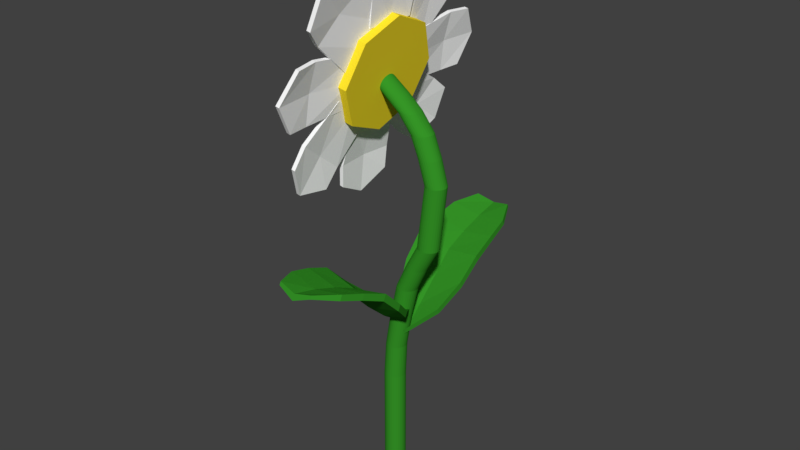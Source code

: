 # Source: Flor_1.blend  (saved by Blender 2.78.0; exported with 4.5.12 LTS)
import bpy
from mathutils import Matrix  # noqa: F401  (used for matrix-valued properties, if any)

bpy.ops.wm.read_factory_settings(use_empty=True)
scene = bpy.context.scene
scene.name = 'Scene'

# ---- collections
col_collection_1 = bpy.data.collections.new('Collection 1'); scene.collection.children.link(col_collection_1)

# ---- materials (node trees are filled in below, after node groups)
mat_material_001 = bpy.data.materials.new('Material.001')
mat_material_001.alpha_threshold = 0.0
mat_material_001.diffuse_color = (0.03953, 0.3343, 0.02255, 1.0)
mat_material_001.roughness = 0.5
mat_material_002 = bpy.data.materials.new('Material.002')
mat_material_002.alpha_threshold = 0.0
mat_material_002.diffuse_color = (0.9404, 0.7271, 0.02415, 1.0)
mat_material_002.roughness = 0.5
mat_material_005 = bpy.data.materials.new('Material.005')
mat_material_005.alpha_threshold = 0.0
mat_material_005.roughness = 0.5

# ---- material node trees
mat_material_001.use_nodes = True; mat_material_001.node_tree.nodes.clear()
_N = mat_material_001.node_tree.nodes; _L = mat_material_001.node_tree.links
n0 = _N.new('ShaderNodeOutputMaterial'); n0.name = 'Material Output'; n0.location = (300, 300)
n1 = _N.new('ShaderNodeBsdfDiffuse'); n1.name = 'Diffuse BSDF'; n1.location = (10, 300)
n1.inputs[0].default_value = (0.03497, 0.2918, 0.01983, 1.0)
_L.new(n1.outputs[0], n0.inputs[0])
n0.is_active_output = True
mat_material_002.use_nodes = True; mat_material_002.node_tree.nodes.clear()
_N = mat_material_002.node_tree.nodes; _L = mat_material_002.node_tree.links
n0 = _N.new('ShaderNodeOutputMaterial'); n0.name = 'Material Output'; n0.location = (300, 300)
n1 = _N.new('ShaderNodeBsdfDiffuse'); n1.name = 'Diffuse BSDF'; n1.location = (10, 300)
n1.inputs[0].default_value = (0.9387, 0.7305, 0.02416, 1.0)
_L.new(n1.outputs[0], n0.inputs[0])
n0.is_active_output = True
mat_material_005.use_nodes = True; mat_material_005.node_tree.nodes.clear()
_N = mat_material_005.node_tree.nodes; _L = mat_material_005.node_tree.links
n0 = _N.new('ShaderNodeOutputMaterial'); n0.name = 'Material Output'; n0.location = (300, 300)
n1 = _N.new('ShaderNodeBsdfDiffuse'); n1.name = 'Diffuse BSDF'; n1.location = (10, 300)
n1.inputs[0].default_value = (1.0, 1.0, 1.0, 1.0)
_L.new(n1.outputs[0], n0.inputs[0])
n0.is_active_output = True

# ---- world
world_world = bpy.data.worlds.new('World'); scene.world = world_world
world_world.color = (0.05088, 0.05088, 0.05088)
world_world.use_sun_shadow = False
world_world.sun_shadow_jitter_overblur = 0.0
world_world.cycles.sampling_method = 'MANUAL'

# ---- meshes
me_cylinder_010 = bpy.data.meshes.new('Cylinder.010')
me_cylinder_010.from_pydata([(2.682, 0.9888, -0.4978), (0.5448, 0.9888, 1.097), (2.665, 0.9696, -0.4902), (0.7399, 0.9696, 1.097), (2.648, 0.9127, -0.4832), (0.9275, 0.9127, 1.097), (2.631, 0.8202, -0.4769), (1.1, 0.8202, 1.097), (2.615, 0.6959, -0.4715), (1.252, 0.6959, 1.097), (2.601, 0.5443, -0.4672), (1.376, 0.5443, 1.097), (2.59, 0.3715, -0.4641), (1.469, 0.3715, 1.097), (2.583, 0.1839, -0.4622), (1.526, 0.1839, 1.097), (2.581, 0.003211, -0.4616), (1.545, -0.01123, 1.097), (2.583, -0.1519, -0.4622), (1.526, -0.2063, 1.097), (2.59, -0.2921, -0.4641), (1.469, -0.3939, 1.097), (2.601, -0.4277, -0.4672), (1.376, -0.5668, 1.097), (2.615, -0.5332, -0.4715), (1.252, -0.7183, 1.097), (2.631, -0.6575, -0.4769), (1.1, -0.8427, 1.097), (2.648, -0.7499, -0.4832), (0.9275, -0.9351, 1.097), (2.665, -0.8068, -0.4902), (0.7399, -0.992, 1.097), (2.682, -0.826, -0.4978), (0.5448, -1.011, 1.097), (2.696, -0.8068, -0.5055), (0.3497, -0.992, 1.097), (2.709, -0.7499, -0.5131), (0.1621, -0.9351, 1.097), (2.72, -0.6575, -0.5201), (-0.01079, -0.8427, 1.097), (2.729, -0.5332, -0.5262), (-0.1623, -0.7183, 1.097), (2.736, -0.3816, -0.5312), (-0.2867, -0.5668, 1.097), (2.741, -0.256, -0.535), (-0.3791, -0.3939, 1.097), (2.745, -0.1078, -0.5373), (-0.436, -0.2063, 1.097), (2.746, 0.03925, -0.538), (-0.4552, -0.01123, 1.097), (2.745, 0.1958, -0.5373), (-0.436, 0.1839, 1.097), (2.741, 0.3715, -0.535), (-0.3791, 0.3715, 1.097), (2.736, 0.5443, -0.5312), (-0.2867, 0.5443, 1.097), (2.729, 0.6959, -0.5262), (-0.1623, 0.6959, 1.097), (2.72, 0.8202, -0.5201), (-0.01079, 0.8202, 1.097), (2.709, 0.9127, -0.5131), (0.1621, 0.9127, 1.097), (2.696, 0.9696, -0.5055), (0.3497, 0.9696, 1.097), (0.3046, 0.9888, -0.4243), (-2.44, 0.9888, -0.3118), (-3.937, 0.9888, -0.1414), (-3.216, 0.9888, 0.1025), (-0.9343, 0.9888, 0.2877), (0.3524, 0.9888, 0.5479), (0.5448, 0.9888, 0.6796), (0.5448, 0.9888, 0.8745), (0.7399, 0.9696, 0.8745), (0.7399, 0.9696, 0.6797), (0.5415, 0.9696, 0.5483), (-0.7392, 0.9696, 0.2877), (-3.015, 0.9696, 0.1023), (-3.744, 0.9696, -0.1411), (-2.244, 0.9696, -0.311), (0.507, 0.9696, -0.423), (0.9275, 0.9127, 0.8745), (0.9275, 0.9127, 0.6798), (0.7231, 0.9127, 0.5487), (-0.5516, 0.9127, 0.2877), (-2.823, 0.9127, 0.1021), (-3.558, 0.9127, -0.1408), (-2.055, 0.9127, -0.3102), (0.7018, 0.9127, -0.4217), (1.1, 0.8202, 0.8745), (1.1, 0.8202, 0.6799), (0.8905, 0.8202, 0.549), (-0.3787, 0.8202, 0.2877), (-2.646, 0.8202, 0.102), (-3.385, 0.8202, -0.1404), (-1.881, 0.8202, -0.3096), (0.8817, 0.8202, -0.4206), (1.252, 0.6959, 0.8745), (1.252, 0.6959, 0.68), (1.038, 0.6959, 0.5493), (-0.2272, 0.6959, 0.2877), (-2.492, 0.6959, 0.1019), (-3.233, 0.6959, -0.1399), (-1.728, 0.6959, -0.309), (1.039, 0.6959, -0.4196), (1.376, 0.5443, 0.8745), (1.376, 0.5443, 0.6801), (1.158, 0.5443, 0.5495), (-0.1028, 0.5443, 0.2877), (-2.367, 0.5443, 0.1019), (-3.107, 0.5443, -0.1393), (-1.603, 0.5443, -0.3086), (1.168, 0.5443, -0.4188), (1.469, 0.3715, 0.8745), (1.469, 0.3715, 0.6801), (1.248, 0.3715, 0.5497), (-0.01043, 0.3715, 0.2877), (-2.275, 0.3715, 0.102), (-3.012, 0.3715, -0.1387), (-1.51, 0.3715, -0.3084), (1.264, 0.3715, -0.4181), (1.526, 0.1839, 0.8745), (1.526, 0.1839, 0.6801), (1.303, 0.1839, 0.5498), (0.04648, 0.1839, 0.2877), (-2.219, 0.1839, 0.102), (-2.953, 0.1839, -0.138), (-1.453, 0.1839, -0.3083), (1.323, 0.1839, -0.4178), (1.545, -0.01123, 0.8745), (1.545, -0.01123, 0.6801), (1.322, -0.01123, 0.5499), (0.06569, -0.01123, 0.2877), (-2.2, -0.01123, 0.102), (-2.932, -0.01123, -0.1375), (-1.434, -0.01123, -0.3082), (1.343, -0.01123, -0.4177), (1.526, -0.2063, 0.8745), (1.526, -0.2063, 0.6801), (1.303, -0.2063, 0.5498), (0.04648, -0.2063, 0.2877), (-2.219, -0.2063, 0.102), (-2.95, -0.2063, -0.1381), (-1.451, -0.2063, -0.3083), (1.324, -0.2063, -0.4178), (1.469, -0.3939, 0.8745), (1.469, -0.3939, 0.6801), (1.248, -0.3939, 0.5497), (-0.008795, -0.3939, 0.2877), (-2.272, -0.3939, 0.1019), (-3.01, -0.3939, -0.1388), (-1.509, -0.3939, -0.3084), (1.265, -0.3939, -0.4181), (1.376, -0.5668, 0.8745), (1.376, -0.5668, 0.6801), (1.16, -0.5668, 0.5495), (-0.09638, -0.5668, 0.2877), (-2.356, -0.5668, 0.1019), (-3.108, -0.5668, -0.1394), (-1.603, -0.5668, -0.3087), (1.168, -0.5668, -0.4188), (1.252, -0.7183, 0.8745), (1.252, -0.7183, 0.68), (1.041, -0.7183, 0.5493), (-0.2129, -0.7183, 0.2877), (-2.469, -0.7183, 0.1019), (-3.231, -0.7183, -0.14), (-1.726, -0.7183, -0.309), (1.039, -0.7183, -0.4196), (1.1, -0.8427, 0.8745), (1.1, -0.8427, 0.6799), (0.8972, -0.8427, 0.549), (-0.3539, -0.8427, 0.2877), (-2.605, -0.8427, 0.102), (-3.374, -0.8427, -0.1404), (-1.874, -0.8427, -0.3096), (0.8835, -0.8427, -0.4206), (0.9275, -0.9351, 0.8745), (0.9275, -0.9351, 0.6798), (0.7334, -0.9351, 0.5487), (-0.5141, -0.9351, 0.2877), (-2.761, -0.9351, 0.1021), (-3.534, -0.9351, -0.1407), (-2.04, -0.9351, -0.3102), (0.706, -0.9351, -0.4217), (0.7399, -0.992, 0.8745), (0.7399, -0.992, 0.6797), (0.5556, -0.992, 0.5483), (-0.6872, -0.992, 0.2877), (-2.93, -0.992, 0.1022), (-3.703, -0.992, -0.1411), (-2.219, -0.992, -0.3109), (0.5142, -0.992, -0.423), (0.5448, -1.011, 0.8745), (0.5448, -1.011, 0.6796), (0.3708, -1.011, 0.548), (-0.8666, -1.011, 0.2877), (-3.105, -1.011, 0.1024), (-3.876, -1.011, -0.1413), (-2.402, -1.011, -0.3117), (0.3155, -1.011, -0.4242), (0.3497, -0.992, 0.8745), (0.3497, -0.992, 0.6794), (0.186, -0.992, 0.5476), (-1.045, -0.992, 0.2877), (-3.279, -0.992, 0.1026), (-4.046, -0.992, -0.1415), (-2.584, -0.992, -0.3125), (0.1175, -0.992, -0.4255), (0.1621, -0.9351, 0.8745), (0.1621, -0.9351, 0.6792), (0.008322, -0.9351, 0.5473), (-1.217, -0.9351, 0.2877), (-3.446, -0.9351, 0.1027), (-4.206, -0.9351, -0.1416), (-2.758, -0.9351, -0.3133), (-0.07218, -0.9351, -0.4266), (-0.01079, -0.8427, 0.8745), (-0.01079, -0.8427, 0.679), (-0.1641, -0.8427, 0.547), (-1.406, -0.8427, 0.2877), (-3.651, -0.8427, 0.1029), (-4.377, -0.8427, -0.1417), (-2.932, -0.8427, -0.3141), (-0.2508, -0.8427, -0.4276), (-0.1623, -0.7183, 0.8745), (-0.1623, -0.7183, 0.6788), (-0.3162, -0.7183, 0.5468), (-1.574, -0.7183, 0.2877), (-3.834, -0.7183, 0.1031), (-4.551, -0.7183, -0.1419), (-3.101, -0.7183, -0.3148), (-0.4115, -0.7183, -0.4285), (-0.2867, -0.5668, 0.8745), (-0.2867, -0.5668, 0.6787), (-0.4421, -0.5668, 0.5466), (-1.714, -0.5668, 0.2877), (-3.989, -0.5668, 0.1033), (-4.696, -0.5668, -0.1419), (-3.241, -0.5668, -0.3155), (-0.5434, -0.5668, -0.4292), (-0.3791, -0.3939, 0.8745), (-0.3791, -0.3939, 0.6786), (-0.5371, -0.3939, 0.5465), (-1.821, -0.3939, 0.2877), (-4.109, -0.3939, 0.1035), (-4.807, -0.3939, -0.142), (-3.347, -0.3939, -0.3161), (-0.6413, -0.3939, -0.4296), (-0.436, -0.2063, 0.8745), (-0.436, -0.2063, 0.6785), (-0.5967, -0.2063, 0.5464), (-1.89, -0.2063, 0.2877), (-4.19, -0.2063, 0.1036), (-4.88, -0.2063, -0.142), (-3.415, -0.2063, -0.3164), (-0.7024, -0.2063, -0.4299), (-0.4552, -0.01123, 0.8745), (-0.4552, -0.01123, 0.6785), (-0.6186, -0.01123, 0.5464), (-1.92, -0.01123, 0.2877), (-4.227, -0.01123, 0.1036), (-4.912, -0.01123, -0.142), (-3.442, -0.01123, -0.3165), (-0.7241, -0.01123, -0.43), (-0.436, 0.1839, 0.8745), (-0.436, 0.1839, 0.6785), (-0.6018, 0.1839, 0.5464), (-1.909, 0.1839, 0.2877), (-4.222, 0.1839, 0.1036), (-4.901, 0.1839, -0.142), (-3.428, 0.1839, -0.3165), (-0.706, 0.1839, -0.4299), (-0.3791, 0.3715, 0.8745), (-0.3791, 0.3715, 0.6786), (-0.5471, 0.3715, 0.5465), (-1.857, 0.3715, 0.2877), (-4.17, 0.3715, 0.1036), (-4.848, 0.3715, -0.142), (-3.372, 0.3715, -0.3162), (-0.6484, 0.3715, -0.4296), (-0.2867, 0.5443, 0.8745), (-0.2867, 0.5443, 0.6787), (-0.4566, 0.5443, 0.5466), (-1.766, 0.5443, 0.2877), (-4.077, 0.5443, 0.1034), (-4.754, 0.5443, -0.1419), (-3.277, 0.5443, -0.3157), (-0.5536, 0.5443, -0.4292), (-0.1623, 0.6959, 0.8745), (-0.1623, 0.6959, 0.6788), (-0.3349, 0.6959, 0.5468), (-1.641, 0.6959, 0.2877), (-3.949, 0.6959, 0.1033), (-4.634, 0.6959, -0.1419), (-3.153, 0.6959, -0.3151), (-0.4264, 0.6959, -0.4286), (-0.01079, 0.8202, 0.8745), (-0.01079, 0.8202, 0.679), (-0.1872, 0.8202, 0.547), (-1.49, 0.8202, 0.2877), (-3.791, 0.8202, 0.1031), (-4.485, 0.8202, -0.1418), (-3.0, 0.8202, -0.3144), (-0.2702, 0.8202, -0.4277), (0.1621, 0.9127, 0.8745), (0.1621, 0.9127, 0.6792), (-0.01904, 0.9127, 0.5473), (-1.317, 0.9127, 0.2877), (-3.612, 0.9127, 0.1029), (-4.315, 0.9127, -0.1417), (-2.826, 0.9127, -0.3136), (-0.09166, 0.9127, -0.4267), (0.3497, 0.9696, 0.8745), (0.3497, 0.9696, 0.6794), (0.1631, 0.9696, 0.5476), (-1.129, 0.9696, 0.2877), (-3.418, 0.9696, 0.1027), (-4.13, 0.9696, -0.1416), (-2.637, 0.9696, -0.3127), (0.1025, 0.9696, -0.4255), (-1.132, 0.9888, -0.3779), (-0.933, 0.9696, -0.377), (-0.7415, 0.9127, -0.376), (-0.5644, 0.8202, -0.3751), (-0.4095, 0.6959, -0.3743), (-0.2818, 0.5443, -0.3736), (-0.1873, 0.3715, -0.3732), (-0.1286, 0.1839, -0.3728), (-0.1092, -0.01123, -0.3728), (-0.1275, -0.2063, -0.3728), (-0.1863, -0.3939, -0.3732), (-0.2818, -0.5668, -0.3736), (-0.4084, -0.7183, -0.3743), (-0.5602, -0.8427, -0.3751), (-0.7321, -0.9351, -0.376), (-0.9168, -0.992, -0.3769), (-1.108, -1.011, -0.3778), (-1.297, -0.992, -0.3787), (-1.477, -0.9351, -0.3794), (-1.651, -0.8427, -0.38), (-1.813, -0.7183, -0.3803), (-1.945, -0.5668, -0.3804), (-2.043, -0.3939, -0.3802), (-2.102, -0.2063, -0.3797), (-2.121, -0.01123, -0.3793), (-2.11, 0.1839, -0.3797), (-2.059, 0.3715, -0.3803), (-1.968, 0.5443, -0.3805), (-1.847, 0.6959, -0.3805), (-1.695, 0.8202, -0.3802), (-1.521, 0.9127, -0.3796), (-1.33, 0.9696, -0.3788), (-3.239, 0.9888, -0.2335), (-3.043, 0.9696, -0.2329), (-2.855, 0.9127, -0.2323), (-2.68, 0.8202, -0.2316), (-2.527, 0.6959, -0.231), (-2.4, 0.5443, -0.2304), (-2.304, 0.3715, -0.2299), (-2.244, 0.1839, -0.2294), (-2.223, -0.01123, -0.2292), (-2.242, -0.2063, -0.2294), (-2.302, -0.3939, -0.2298), (-2.4, -0.5668, -0.2304), (-2.524, -0.7183, -0.231), (-2.672, -0.8427, -0.2316), (-2.836, -0.9351, -0.2322), (-3.01, -0.992, -0.2328), (-3.189, -1.011, -0.2334), (-3.366, -0.992, -0.2339), (-3.533, -0.9351, -0.2344), (-3.706, -0.8427, -0.2349), (-3.877, -0.7183, -0.2353), (-4.021, -0.5668, -0.2357), (-4.129, -0.3939, -0.236), (-4.2, -0.2063, -0.2362), (-4.229, -0.01123, -0.2363), (-4.217, 0.1839, -0.2362), (-4.162, 0.3715, -0.2361), (-4.068, 0.5443, -0.2359), (-3.946, 0.6959, -0.2355), (-3.795, 0.8202, -0.2351), (-3.622, 0.9127, -0.2347), (-3.434, 0.9696, -0.2341), (-1.972, 0.9888, 0.1951), (-1.775, 0.9696, 0.195), (-1.586, 0.9127, 0.1949), (-1.413, 0.8202, 0.1948), (-1.264, 0.6959, 0.1948), (-1.143, 0.5443, 0.1948), (-1.056, 0.3715, 0.1948), (-1.005, 0.1839, 0.1948), (-0.9904, -0.01123, 0.1948), (-1.006, -0.2063, 0.1948), (-1.054, -0.3939, 0.1948), (-1.134, -0.5668, 0.1948), (-1.244, -0.7183, 0.1948), (-1.38, -0.8427, 0.1948), (-1.537, -0.9351, 0.1949), (-1.706, -0.992, 0.195), (-1.883, -1.011, 0.195), (-2.059, -0.992, 0.1951), (-2.229, -0.9351, 0.1952), (-2.425, -0.8427, 0.1953), (-2.601, -0.7183, 0.1954), (-2.749, -0.5668, 0.1955), (-2.863, -0.3939, 0.1956), (-2.939, -0.2063, 0.1956), (-2.972, -0.01123, 0.1956), (-2.964, 0.1839, 0.1957), (-2.912, 0.3715, 0.1956), (-2.819, 0.5443, 0.1956), (-2.692, 0.6959, 0.1955), (-2.537, 0.8202, 0.1954), (-2.361, 0.9127, 0.1953), (-2.17, 0.9696, 0.1952), (-0.1953, 0.9888, 0.4178), (-0.005337, 0.9696, 0.418), (0.1771, 0.9127, 0.4182), (0.3446, 0.8202, 0.4183), (0.4917, 0.6959, 0.4185), (0.6117, 0.5443, 0.4186), (0.7014, 0.3715, 0.4187), (0.7559, 0.1839, 0.4187), (0.775, -0.01123, 0.4188), (0.7559, -0.2063, 0.4187), (0.7024, -0.3939, 0.4187), (0.6156, -0.5668, 0.4186), (0.5005, -0.7183, 0.4185), (0.3599, -0.8427, 0.4184), (0.2006, -0.9351, 0.4182), (0.0273, -0.992, 0.418), (-0.1526, -1.011, 0.4178), (-0.333, -0.992, 0.4177), (-0.5071, -0.9351, 0.4175), (-0.6882, -0.8427, 0.4173), (-0.8504, -0.7183, 0.4172), (-0.9871, -0.5668, 0.4171), (-1.093, -0.3939, 0.4171), (-1.165, -0.2063, 0.4171), (-1.197, -0.01123, 0.4171), (-1.177, 0.1839, 0.4171), (-1.116, 0.3715, 0.4171), (-1.02, 0.5443, 0.4171), (-0.8938, 0.6959, 0.4172), (-0.7419, 0.8202, 0.4173), (-0.5707, 0.9127, 0.4175), (-0.3862, 0.9696, 0.4176), (1.989, -5.152, -0.4916), (1.058, -5.152, -0.4853), (2.773, -3.627, -0.3461), (1.841, -3.627, -0.3398), (3.097, 0.05441, -0.2859), (2.166, 0.05441, -0.2795), (2.773, 3.736, -0.3461), (1.841, 3.736, -0.3398), (1.989, 5.261, -0.4916), (1.058, 5.261, -0.4853), (1.206, 3.736, -0.6371), (0.2741, 3.736, -0.6308), (0.8814, 0.05441, -0.6974), (-0.05046, 0.05441, -0.691), (1.206, -3.627, -0.6371), (0.2741, -3.627, -0.6308), (1.989, -5.152, -0.4916), (2.773, -3.627, -0.3461), (3.097, 0.05441, -0.2859), (2.773, 3.736, -0.3461), (1.989, 5.261, -0.4916), (1.206, 3.736, -0.6371), (0.8814, 0.05441, -0.6974), (1.206, -3.627, -0.6371), (3.102, -4.494, -0.5014), (3.786, -3.161, -0.3743), (4.069, 0.05441, -0.3217), (3.786, 3.27, -0.3743), (3.102, 4.602, -0.5014), (2.417, 3.27, -0.6284), (2.134, 0.05441, -0.6811), (2.417, -3.161, -0.6284), (1.884, 4.643, -0.535), (0.75, 9.653, -0.7268), (1.127, 0.8718, -0.675), (-0.09898, 5.425, -0.8838), (1.547, 4.643, -0.5321), (0.3726, 9.653, -0.7235), (0.7901, 0.8718, -0.672), (-0.4764, 5.425, -0.8804), (1.536, 2.757, -0.6053), (0.2219, 8.639, -0.8529), (1.138, 2.757, -0.6018), (-0.1767, 8.639, -0.8494), (1.419, 8.232, -0.6638), (0.5397, 3.851, -0.8264), (0.1486, 3.851, -0.8229), (1.028, 8.232, -0.6603), (0.8053, 6.041, -0.7435), (1.204, 6.041, -0.7471), (2.594, 3.837, -0.4017), (2.545, 10.4, -0.3942), (1.556, 3.746, -0.5937), (1.381, 10.3, -0.6094), (2.278, 3.837, -0.3989), (2.191, 10.4, -0.391), (1.24, 3.746, -0.5909), (1.026, 10.3, -0.6062), (2.104, 3.792, -0.4979), (2.095, 11.86, -0.5041), (1.73, 3.792, -0.4946), (1.72, 11.86, -0.5008), (2.869, 8.349, -0.3914), (1.662, 8.243, -0.6144), (1.295, 8.243, -0.6111), (2.501, 8.349, -0.3881), (2.102, 8.296, -0.5014), (2.476, 8.296, -0.5047), (3.023, 1.191, -0.3225), (4.071, 5.058, -0.1121), (2.374, 4.986, -0.4424), (3.344, 9.313, -0.2466), (2.707, 1.191, -0.3197), (3.717, 5.058, -0.109), (2.058, 4.986, -0.4396), (2.989, 9.313, -0.2434), (2.728, 3.088, -0.3827), (4.097, 8.128, -0.134), (2.353, 3.088, -0.3794), (3.723, 8.128, -0.1307), (4.036, 3.698, -0.1757), (3.282, 8.107, -0.315), (2.914, 8.107, -0.3117), (3.668, 3.698, -0.1724), (3.495, 5.902, -0.2439), (3.869, 5.902, -0.2472), (3.036, -2.421, -0.343), (4.352, -2.752, -0.0832), (3.042, 2.438, -0.342), (4.358, 2.696, -0.082), (2.72, -2.421, -0.3402), (3.997, -2.752, -0.08006), (2.726, 2.438, -0.3392), (4.004, 2.696, -0.07887), (3.068, 0.008715, -0.3428), (4.816, -0.03619, -0.02419), (2.694, 0.008715, -0.3394), (4.441, -0.03619, -0.02088), (4.207, -2.839, -0.167), (4.214, 2.807, -0.1657), (3.846, 2.807, -0.1625), (3.84, -2.839, -0.1637), (4.047, -0.01636, -0.1649), (4.421, -0.01636, -0.1682), (2.389, -4.139, -0.4626), (3.081, -9.603, -0.318), (3.227, -1.265, -0.3078), (4.021, -6.38, -0.1444), (2.073, -4.139, -0.4598), (2.727, -9.603, -0.3149), (2.911, -1.265, -0.305), (3.666, -6.38, -0.1413), (2.837, -2.702, -0.3855), (3.88, -9.209, -0.1972), (2.463, -2.702, -0.3822), (3.505, -9.209, -0.1939), (3.099, -8.004, -0.3718), (4.072, -4.666, -0.1919), (3.705, -4.666, -0.1886), (2.732, -8.004, -0.3685), (3.422, -6.335, -0.2804), (3.796, -6.335, -0.2837), (1.754, -4.143, -0.5925), (1.561, -10.69, -0.6115), (2.792, -4.294, -0.4007), (2.725, -10.86, -0.3963), (1.438, -4.143, -0.5898), (1.207, -10.69, -0.6084), (2.476, -4.294, -0.3979), (2.371, -10.86, -0.3932), (2.302, -4.219, -0.4969), (2.271, -12.28, -0.507), (1.928, -4.219, -0.4936), (1.897, -12.28, -0.5037), (1.848, -8.633, -0.6155), (3.054, -8.809, -0.3925), (2.687, -8.809, -0.3893), (1.481, -8.633, -0.6122), (2.288, -8.721, -0.5025), (2.662, -8.721, -0.5059), (1.343, -0.8211, -0.6686), (0.1339, -4.76, -0.8753), (2.003, -4.574, -0.5466), (0.8737, -8.968, -0.7386), (1.027, -0.8211, -0.6658), (-0.2205, -4.76, -0.8722), (1.687, -4.574, -0.5438), (0.5193, -8.968, -0.7354), (1.702, -2.698, -0.6078), (0.3925, -7.823, -0.8542), (1.327, -2.698, -0.6045), (0.01809, -7.823, -0.8509), (0.7539, -3.379, -0.8177), (1.52, -7.739, -0.676), (1.153, -7.739, -0.6728), (0.3866, -3.379, -0.8145), (0.9735, -5.559, -0.7454), (1.348, -5.559, -0.7487), (1.162, 2.564, -0.6663), (-0.3264, 2.823, -0.9248), (1.168, -2.296, -0.6653), (-0.3201, -2.626, -0.9236), (0.8459, 2.564, -0.6635), (-0.6809, 2.823, -0.9216), (0.8515, -2.296, -0.6625), (-0.6746, -2.626, -0.9205), (1.194, 0.1339, -0.6661), (-0.508, 0.0906, -0.9851), (0.8195, 0.1339, -0.6628), (-0.8825, 0.0906, -0.9817), (0.4068, 2.933, -0.8462), (0.4133, -2.713, -0.845), (0.04601, -2.713, -0.8418), (0.03952, 2.933, -0.843), (0.2464, 0.1097, -0.8442), (0.6208, 0.1097, -0.8475), (-1.958, 12.98, 0.07186), (-1.958, 13.12, 0.084), (1.511, 12.87, 0.07351), (1.512, 13.01, 0.08565), (-0.7049, -0.6358, 0.3956), (-0.7037, -0.4379, 0.4131), (-0.01709, -0.5438, 0.3951), (-0.01531, -0.3459, 0.4126), (1.894, 1.973, 0.3233), (2.653, 4.176, 0.2428), (2.916, 6.127, 0.1614), (2.804, 8.432, 0.1213), (2.566, 10.63, 0.09248), (2.564, 10.85, 0.1125), (2.803, 8.682, 0.1436), (2.918, 6.394, 0.1857), (2.653, 4.429, 0.2658), (1.876, 2.193, 0.3451), (-3.164, 10.81, 0.08992), (-3.556, 8.637, 0.1197), (-3.837, 6.347, 0.1588), (-3.745, 4.385, 0.2375), (-2.934, 2.474, 0.3135), (-2.907, 2.706, 0.3351), (-3.742, 4.638, 0.2604), (-3.836, 6.614, 0.183), (-3.553, 8.887, 0.142), (-3.159, 11.04, 0.1099), (-0.222, 13.12, 0.08895), (-0.2206, 13.37, 0.1105), (-0.2906, 0.1663, 0.4106), (-0.3043, 0.4319, 0.4319), (-0.499, 2.677, 0.3676), (-0.5424, 4.836, 0.2892), (-0.4591, 6.731, 0.2089), (-0.3772, 8.919, 0.1654), (-0.2982, 11.13, 0.1337), (-0.2996, 10.88, 0.1122), (-0.3786, 8.676, 0.1438), (-0.4604, 6.486, 0.1866), (-0.5437, 4.594, 0.2673), (-0.4997, 2.433, 0.3459), (1.054, -12.97, 0.1397), (1.054, -13.11, 0.1519), (-2.415, -12.86, 0.1414), (-2.416, -13.0, 0.1535), (-0.1987, 0.6462, 0.4634), (-0.1999, 0.4483, 0.481), (-0.8865, 0.5542, 0.4629), (-0.8883, 0.3563, 0.4805), (-2.798, -1.963, 0.3912), (-3.557, -4.166, 0.3107), (-3.82, -6.117, 0.2293), (-3.707, -8.422, 0.1892), (-3.47, -10.62, 0.1604), (-3.468, -10.84, 0.1804), (-3.706, -8.672, 0.2115), (-3.821, -6.384, 0.2535), (-3.557, -4.419, 0.3337), (-2.78, -2.183, 0.413), (2.26, -10.8, 0.1578), (2.653, -8.626, 0.1876), (2.934, -6.336, 0.2267), (2.841, -4.375, 0.3054), (2.031, -2.464, 0.3814), (2.003, -2.696, 0.403), (2.838, -4.628, 0.3283), (2.932, -6.604, 0.2509), (2.649, -8.877, 0.2099), (2.255, -11.03, 0.1778), (-0.6816, -13.11, 0.1568), (-0.683, -13.35, 0.1784), (-0.613, -0.1559, 0.4784), (-0.5993, -0.4215, 0.4998), (-0.4046, -2.666, 0.4354), (-0.3612, -4.826, 0.3571), (-0.4445, -6.721, 0.2768), (-0.5264, -8.909, 0.2332), (-0.6054, -11.12, 0.2016), (-0.604, -10.87, 0.1801), (-0.525, -8.666, 0.2117), (-0.4432, -6.475, 0.2545), (-0.3599, -4.583, 0.3352), (-0.4039, -2.423, 0.4138)], [], [(71, 1, 3, 72), (72, 3, 5, 80), (80, 5, 7, 88), (88, 7, 9, 96), (96, 9, 11, 104), (104, 11, 13, 112), (112, 13, 15, 120), (120, 15, 17, 128), (128, 17, 19, 136), (136, 19, 21, 144), (144, 21, 23, 152), (152, 23, 25, 160), (160, 25, 27, 168), (168, 27, 29, 176), (176, 29, 31, 184), (184, 31, 33, 192), (192, 33, 35, 200), (200, 35, 37, 208), (208, 37, 39, 216), (216, 39, 41, 224), (224, 41, 43, 232), (232, 43, 45, 240), (240, 45, 47, 248), (248, 47, 49, 256), (256, 49, 51, 264), (264, 51, 53, 272), (272, 53, 55, 280), (280, 55, 57, 288), (288, 57, 59, 296), (296, 59, 61, 304), (3, 1, 63, 61, 59, 57, 55, 53, 51, 49, 47, 45, 43, 41, 39, 37, 35, 33, 31, 29, 27, 25, 23, 21, 19, 17, 15, 13, 11, 9, 7, 5), (304, 61, 63, 312), (312, 63, 1, 71), (0, 2, 4, 6, 8, 10, 12, 14, 16, 18, 20, 22, 24, 26, 28, 30, 32, 34, 36, 38, 40, 42, 44, 46, 48, 50, 52, 54, 56, 58, 60, 62), (62, 319, 64, 0), (351, 318, 65, 320), (383, 317, 66, 352), (317, 316, 67, 66), (415, 315, 68, 384), (447, 314, 69, 416), (314, 313, 70, 69), (313, 312, 71, 70), (60, 311, 319, 62), (350, 310, 318, 351), (382, 309, 317, 383), (309, 308, 316, 317), (414, 307, 315, 415), (446, 306, 314, 447), (306, 305, 313, 314), (305, 304, 312, 313), (58, 303, 311, 60), (349, 302, 310, 350), (381, 301, 309, 382), (301, 300, 308, 309), (413, 299, 307, 414), (445, 298, 306, 446), (298, 297, 305, 306), (297, 296, 304, 305), (56, 295, 303, 58), (348, 294, 302, 349), (380, 293, 301, 381), (293, 292, 300, 301), (412, 291, 299, 413), (444, 290, 298, 445), (290, 289, 297, 298), (289, 288, 296, 297), (54, 287, 295, 56), (347, 286, 294, 348), (379, 285, 293, 380), (285, 284, 292, 293), (411, 283, 291, 412), (443, 282, 290, 444), (282, 281, 289, 290), (281, 280, 288, 289), (52, 279, 287, 54), (346, 278, 286, 347), (378, 277, 285, 379), (277, 276, 284, 285), (410, 275, 283, 411), (442, 274, 282, 443), (274, 273, 281, 282), (273, 272, 280, 281), (50, 271, 279, 52), (345, 270, 278, 346), (377, 269, 277, 378), (269, 268, 276, 277), (409, 267, 275, 410), (441, 266, 274, 442), (266, 265, 273, 274), (265, 264, 272, 273), (48, 263, 271, 50), (344, 262, 270, 345), (376, 261, 269, 377), (261, 260, 268, 269), (408, 259, 267, 409), (440, 258, 266, 441), (258, 257, 265, 266), (257, 256, 264, 265), (46, 255, 263, 48), (343, 254, 262, 344), (375, 253, 261, 376), (253, 252, 260, 261), (407, 251, 259, 408), (439, 250, 258, 440), (250, 249, 257, 258), (249, 248, 256, 257), (44, 247, 255, 46), (342, 246, 254, 343), (374, 245, 253, 375), (245, 244, 252, 253), (406, 243, 251, 407), (438, 242, 250, 439), (242, 241, 249, 250), (241, 240, 248, 249), (42, 239, 247, 44), (341, 238, 246, 342), (373, 237, 245, 374), (237, 236, 244, 245), (405, 235, 243, 406), (437, 234, 242, 438), (234, 233, 241, 242), (233, 232, 240, 241), (40, 231, 239, 42), (340, 230, 238, 341), (372, 229, 237, 373), (229, 228, 236, 237), (404, 227, 235, 405), (436, 226, 234, 437), (226, 225, 233, 234), (225, 224, 232, 233), (38, 223, 231, 40), (339, 222, 230, 340), (371, 221, 229, 372), (221, 220, 228, 229), (403, 219, 227, 404), (435, 218, 226, 436), (218, 217, 225, 226), (217, 216, 224, 225), (36, 215, 223, 38), (338, 214, 222, 339), (370, 213, 221, 371), (213, 212, 220, 221), (402, 211, 219, 403), (434, 210, 218, 435), (210, 209, 217, 218), (209, 208, 216, 217), (34, 207, 215, 36), (337, 206, 214, 338), (369, 205, 213, 370), (205, 204, 212, 213), (401, 203, 211, 402), (433, 202, 210, 434), (202, 201, 209, 210), (201, 200, 208, 209), (32, 199, 207, 34), (336, 198, 206, 337), (368, 197, 205, 369), (197, 196, 204, 205), (400, 195, 203, 401), (432, 194, 202, 433), (194, 193, 201, 202), (193, 192, 200, 201), (30, 191, 199, 32), (335, 190, 198, 336), (367, 189, 197, 368), (189, 188, 196, 197), (399, 187, 195, 400), (431, 186, 194, 432), (186, 185, 193, 194), (185, 184, 192, 193), (28, 183, 191, 30), (334, 182, 190, 335), (366, 181, 189, 367), (181, 180, 188, 189), (398, 179, 187, 399), (430, 178, 186, 431), (178, 177, 185, 186), (177, 176, 184, 185), (26, 175, 183, 28), (333, 174, 182, 334), (365, 173, 181, 366), (173, 172, 180, 181), (397, 171, 179, 398), (429, 170, 178, 430), (170, 169, 177, 178), (169, 168, 176, 177), (24, 167, 175, 26), (332, 166, 174, 333), (364, 165, 173, 365), (165, 164, 172, 173), (396, 163, 171, 397), (428, 162, 170, 429), (162, 161, 169, 170), (161, 160, 168, 169), (22, 159, 167, 24), (331, 158, 166, 332), (363, 157, 165, 364), (157, 156, 164, 165), (395, 155, 163, 396), (427, 154, 162, 428), (154, 153, 161, 162), (153, 152, 160, 161), (20, 151, 159, 22), (330, 150, 158, 331), (362, 149, 157, 363), (149, 148, 156, 157), (394, 147, 155, 395), (426, 146, 154, 427), (146, 145, 153, 154), (145, 144, 152, 153), (18, 143, 151, 20), (329, 142, 150, 330), (361, 141, 149, 362), (141, 140, 148, 149), (393, 139, 147, 394), (425, 138, 146, 426), (138, 137, 145, 146), (137, 136, 144, 145), (16, 135, 143, 18), (328, 134, 142, 329), (360, 133, 141, 361), (133, 132, 140, 141), (392, 131, 139, 393), (424, 130, 138, 425), (130, 129, 137, 138), (129, 128, 136, 137), (14, 127, 135, 16), (327, 126, 134, 328), (359, 125, 133, 360), (125, 124, 132, 133), (391, 123, 131, 392), (423, 122, 130, 424), (122, 121, 129, 130), (121, 120, 128, 129), (12, 119, 127, 14), (326, 118, 126, 327), (358, 117, 125, 359), (117, 116, 124, 125), (390, 115, 123, 391), (422, 114, 122, 423), (114, 113, 121, 122), (113, 112, 120, 121), (10, 111, 119, 12), (325, 110, 118, 326), (357, 109, 117, 358), (109, 108, 116, 117), (389, 107, 115, 390), (421, 106, 114, 422), (106, 105, 113, 114), (105, 104, 112, 113), (8, 103, 111, 10), (324, 102, 110, 325), (356, 101, 109, 357), (101, 100, 108, 109), (388, 99, 107, 389), (420, 98, 106, 421), (98, 97, 105, 106), (97, 96, 104, 105), (6, 95, 103, 8), (323, 94, 102, 324), (355, 93, 101, 356), (93, 92, 100, 101), (387, 91, 99, 388), (419, 90, 98, 420), (90, 89, 97, 98), (89, 88, 96, 97), (4, 87, 95, 6), (322, 86, 94, 323), (354, 85, 93, 355), (85, 84, 92, 93), (386, 83, 91, 387), (418, 82, 90, 419), (82, 81, 89, 90), (81, 80, 88, 89), (2, 79, 87, 4), (321, 78, 86, 322), (353, 77, 85, 354), (77, 76, 84, 85), (385, 75, 83, 386), (417, 74, 82, 418), (74, 73, 81, 82), (73, 72, 80, 81), (0, 64, 79, 2), (320, 65, 78, 321), (352, 66, 77, 353), (66, 67, 76, 77), (384, 68, 75, 385), (416, 69, 74, 417), (69, 70, 73, 74), (70, 71, 72, 73), (64, 320, 321, 79), (79, 321, 322, 87), (87, 322, 323, 95), (95, 323, 324, 103), (103, 324, 325, 111), (111, 325, 326, 119), (119, 326, 327, 127), (127, 327, 328, 135), (135, 328, 329, 143), (143, 329, 330, 151), (151, 330, 331, 159), (159, 331, 332, 167), (167, 332, 333, 175), (175, 333, 334, 183), (183, 334, 335, 191), (191, 335, 336, 199), (199, 336, 337, 207), (207, 337, 338, 215), (215, 338, 339, 223), (223, 339, 340, 231), (231, 340, 341, 239), (239, 341, 342, 247), (247, 342, 343, 255), (255, 343, 344, 263), (263, 344, 345, 271), (271, 345, 346, 279), (279, 346, 347, 287), (287, 347, 348, 295), (295, 348, 349, 303), (303, 349, 350, 311), (311, 350, 351, 319), (319, 351, 320, 64), (65, 352, 353, 78), (78, 353, 354, 86), (86, 354, 355, 94), (94, 355, 356, 102), (102, 356, 357, 110), (110, 357, 358, 118), (118, 358, 359, 126), (126, 359, 360, 134), (134, 360, 361, 142), (142, 361, 362, 150), (150, 362, 363, 158), (158, 363, 364, 166), (166, 364, 365, 174), (174, 365, 366, 182), (182, 366, 367, 190), (190, 367, 368, 198), (198, 368, 369, 206), (206, 369, 370, 214), (214, 370, 371, 222), (222, 371, 372, 230), (230, 372, 373, 238), (238, 373, 374, 246), (246, 374, 375, 254), (254, 375, 376, 262), (262, 376, 377, 270), (270, 377, 378, 278), (278, 378, 379, 286), (286, 379, 380, 294), (294, 380, 381, 302), (302, 381, 382, 310), (310, 382, 383, 318), (318, 383, 352, 65), (67, 384, 385, 76), (76, 385, 386, 84), (84, 386, 387, 92), (92, 387, 388, 100), (100, 388, 389, 108), (108, 389, 390, 116), (116, 390, 391, 124), (124, 391, 392, 132), (132, 392, 393, 140), (140, 393, 394, 148), (148, 394, 395, 156), (156, 395, 396, 164), (164, 396, 397, 172), (172, 397, 398, 180), (180, 398, 399, 188), (188, 399, 400, 196), (196, 400, 401, 204), (204, 401, 402, 212), (212, 402, 403, 220), (220, 403, 404, 228), (228, 404, 405, 236), (236, 405, 406, 244), (244, 406, 407, 252), (252, 407, 408, 260), (260, 408, 409, 268), (268, 409, 410, 276), (276, 410, 411, 284), (284, 411, 412, 292), (292, 412, 413, 300), (300, 413, 414, 308), (308, 414, 415, 316), (316, 415, 384, 67), (68, 416, 417, 75), (75, 417, 418, 83), (83, 418, 419, 91), (91, 419, 420, 99), (99, 420, 421, 107), (107, 421, 422, 115), (115, 422, 423, 123), (123, 423, 424, 131), (131, 424, 425, 139), (139, 425, 426, 147), (147, 426, 427, 155), (155, 427, 428, 163), (163, 428, 429, 171), (171, 429, 430, 179), (179, 430, 431, 187), (187, 431, 432, 195), (195, 432, 433, 203), (203, 433, 434, 211), (211, 434, 435, 219), (219, 435, 436, 227), (227, 436, 437, 235), (235, 437, 438, 243), (243, 438, 439, 251), (251, 439, 440, 259), (259, 440, 441, 267), (267, 441, 442, 275), (275, 442, 443, 283), (283, 443, 444, 291), (291, 444, 445, 299), (299, 445, 446, 307), (307, 446, 447, 315), (315, 447, 416, 68), (448, 449, 451, 450), (450, 451, 453, 452), (452, 453, 455, 454), (454, 455, 457, 456), (456, 457, 459, 458), (458, 459, 461, 460), (451, 449, 463, 461, 459, 457, 455, 453), (460, 461, 463, 462), (462, 463, 449, 448), (456, 458, 469, 468), (464, 465, 473, 472), (462, 448, 464, 471), (448, 450, 465, 464), (452, 454, 467, 466), (458, 460, 470, 469), (454, 456, 468, 467), (460, 462, 471, 470), (450, 452, 466, 465), (472, 473, 474, 475, 476, 477, 478, 479), (471, 464, 472, 479), (469, 470, 478, 477), (467, 468, 476, 475), (465, 466, 474, 473), (470, 471, 479, 478), (468, 469, 477, 476), (466, 467, 475, 474), (497, 489, 483, 493), (493, 483, 487, 494), (496, 491, 485, 495), (495, 485, 481, 492), (488, 490, 484, 480), (491, 489, 481, 485), (487, 483, 489, 491), (482, 486, 490, 488), (494, 487, 491, 496), (492, 481, 489, 497), (480, 492, 497, 488), (486, 494, 496, 490), (484, 495, 492, 480), (490, 496, 495, 484), (482, 493, 494, 486), (488, 497, 493, 482), (515, 507, 501, 511), (511, 501, 505, 512), (514, 509, 503, 513), (513, 503, 499, 510), (506, 508, 502, 498), (509, 507, 499, 503), (505, 501, 507, 509), (500, 504, 508, 506), (512, 505, 509, 514), (510, 499, 507, 515), (498, 510, 515, 506), (504, 512, 514, 508), (502, 513, 510, 498), (508, 514, 513, 502), (500, 511, 512, 504), (506, 515, 511, 500), (533, 525, 519, 529), (529, 519, 523, 530), (532, 527, 521, 531), (531, 521, 517, 528), (524, 526, 520, 516), (527, 525, 517, 521), (523, 519, 525, 527), (518, 522, 526, 524), (530, 523, 527, 532), (528, 517, 525, 533), (516, 528, 533, 524), (522, 530, 532, 526), (520, 531, 528, 516), (526, 532, 531, 520), (518, 529, 530, 522), (524, 533, 529, 518), (551, 543, 537, 547), (547, 537, 541, 548), (550, 545, 539, 549), (549, 539, 535, 546), (542, 544, 538, 534), (545, 543, 535, 539), (541, 537, 543, 545), (536, 540, 544, 542), (548, 541, 545, 550), (546, 535, 543, 551), (534, 546, 551, 542), (540, 548, 550, 544), (538, 549, 546, 534), (544, 550, 549, 538), (536, 547, 548, 540), (542, 551, 547, 536), (569, 561, 555, 565), (565, 555, 559, 566), (568, 563, 557, 567), (567, 557, 553, 564), (560, 562, 556, 552), (563, 561, 553, 557), (559, 555, 561, 563), (554, 558, 562, 560), (566, 559, 563, 568), (564, 553, 561, 569), (552, 564, 569, 560), (558, 566, 568, 562), (556, 567, 564, 552), (562, 568, 567, 556), (554, 565, 566, 558), (560, 569, 565, 554), (587, 579, 573, 583), (583, 573, 577, 584), (586, 581, 575, 585), (585, 575, 571, 582), (578, 580, 574, 570), (581, 579, 571, 575), (577, 573, 579, 581), (572, 576, 580, 578), (584, 577, 581, 586), (582, 571, 579, 587), (570, 582, 587, 578), (576, 584, 586, 580), (574, 585, 582, 570), (580, 586, 585, 574), (572, 583, 584, 576), (578, 587, 583, 572), (605, 597, 591, 601), (601, 591, 595, 602), (604, 599, 593, 603), (603, 593, 589, 600), (596, 598, 592, 588), (599, 597, 589, 593), (595, 591, 597, 599), (590, 594, 598, 596), (602, 595, 599, 604), (600, 589, 597, 605), (588, 600, 605, 596), (594, 602, 604, 598), (592, 603, 600, 588), (598, 604, 603, 592), (590, 601, 602, 594), (596, 605, 601, 590), (623, 615, 609, 619), (619, 609, 613, 620), (622, 617, 611, 621), (621, 611, 607, 618), (614, 616, 610, 606), (617, 615, 607, 611), (613, 609, 615, 617), (608, 612, 616, 614), (620, 613, 617, 622), (618, 607, 615, 623), (606, 618, 623, 614), (612, 620, 622, 616), (610, 621, 618, 606), (616, 622, 621, 610), (608, 619, 620, 612), (614, 623, 619, 608), (652, 653, 627, 626), (632, 641, 631, 630), (654, 655, 629, 628), (642, 651, 625, 624), (665, 654, 628, 646), (660, 653, 625, 651), (655, 656, 647, 629), (656, 657, 648, 647), (657, 658, 649, 648), (658, 659, 650, 649), (659, 660, 651, 650), (652, 661, 642, 624), (661, 662, 643, 642), (662, 663, 644, 643), (663, 664, 645, 644), (664, 665, 646, 645), (628, 629, 647, 646), (646, 647, 648, 645), (645, 648, 649, 644), (644, 649, 650, 643), (643, 650, 651, 642), (626, 627, 637, 636), (636, 637, 638, 635), (635, 638, 639, 634), (634, 639, 640, 633), (633, 640, 641, 632), (633, 632, 665, 664), (634, 633, 664, 663), (635, 634, 663, 662), (636, 635, 662, 661), (626, 636, 661, 652), (638, 637, 660, 659), (639, 638, 659, 658), (640, 639, 658, 657), (641, 640, 657, 656), (631, 641, 656, 655), (637, 627, 653, 660), (632, 630, 654, 665), (630, 631, 655, 654), (624, 625, 653, 652), (694, 695, 669, 668), (674, 683, 673, 672), (696, 697, 671, 670), (684, 693, 667, 666), (707, 696, 670, 688), (702, 695, 667, 693), (697, 698, 689, 671), (698, 699, 690, 689), (699, 700, 691, 690), (700, 701, 692, 691), (701, 702, 693, 692), (694, 703, 684, 666), (703, 704, 685, 684), (704, 705, 686, 685), (705, 706, 687, 686), (706, 707, 688, 687), (670, 671, 689, 688), (688, 689, 690, 687), (687, 690, 691, 686), (686, 691, 692, 685), (685, 692, 693, 684), (668, 669, 679, 678), (678, 679, 680, 677), (677, 680, 681, 676), (676, 681, 682, 675), (675, 682, 683, 674), (675, 674, 707, 706), (676, 675, 706, 705), (677, 676, 705, 704), (678, 677, 704, 703), (668, 678, 703, 694), (680, 679, 702, 701), (681, 680, 701, 700), (682, 681, 700, 699), (683, 682, 699, 698), (673, 683, 698, 697), (679, 669, 695, 702), (674, 672, 696, 707), (672, 673, 697, 696), (666, 667, 695, 694)])
me_cylinder_010.polygons.foreach_set('material_index', [0, 0, 0, 0, 0, 0, 0, 0, 0, 0, 0, 0, 0, 0, 0, 0, 0, 0, 0, 0, 0, 0, 0, 0, 0, 0, 0, 0, 0, 0, 0, 0, 0, 0, 0, 0, 0, 0, 0, 0, 0, 0, 0, 0, 0, 0, 0, 0, 0, 0, 0, 0, 0, 0, 0, 0, 0, 0, 0, 0, 0, 0, 0, 0, 0, 0, 0, 0, 0, 0, 0, 0, 0, 0, 0, 0, 0, 0, 0, 0, 0, 0, 0, 0, 0, 0, 0, 0, 0, 0, 0, 0, 0, 0, 0, 0, 0, 0, 0, 0, 0, 0, 0, 0, 0, 0, 0, 0, 0, 0, 0, 0, 0, 0, 0, 0, 0, 0, 0, 0, 0, 0, 0, 0, 0, 0, 0, 0, 0, 0, 0, 0, 0, 0, 0, 0, 0, 0, 0, 0, 0, 0, 0, 0, 0, 0, 0, 0, 0, 0, 0, 0, 0, 0, 0, 0, 0, 0, 0, 0, 0, 0, 0, 0, 0, 0, 0, 0, 0, 0, 0, 0, 0, 0, 0, 0, 0, 0, 0, 0, 0, 0, 0, 0, 0, 0, 0, 0, 0, 0, 0, 0, 0, 0, 0, 0, 0, 0, 0, 0, 0, 0, 0, 0, 0, 0, 0, 0, 0, 0, 0, 0, 0, 0, 0, 0, 0, 0, 0, 0, 0, 0, 0, 0, 0, 0, 0, 0, 0, 0, 0, 0, 0, 0, 0, 0, 0, 0, 0, 0, 0, 0, 0, 0, 0, 0, 0, 0, 0, 0, 0, 0, 0, 0, 0, 0, 0, 0, 0, 0, 0, 0, 0, 0, 0, 0, 0, 0, 0, 0, 0, 0, 0, 0, 0, 0, 0, 0, 0, 0, 0, 0, 0, 0, 0, 0, 0, 0, 0, 0, 0, 0, 0, 0, 0, 0, 0, 0, 0, 0, 0, 0, 0, 0, 0, 0, 0, 0, 0, 0, 0, 0, 0, 0, 0, 0, 0, 0, 0, 0, 0, 0, 0, 0, 0, 0, 0, 0, 0, 0, 0, 0, 0, 0, 0, 0, 0, 0, 0, 0, 0, 0, 0, 0, 0, 0, 0, 0, 0, 0, 0, 0, 0, 0, 0, 0, 0, 0, 0, 0, 0, 0, 0, 0, 0, 0, 0, 0, 0, 0, 0, 0, 0, 0, 0, 0, 0, 0, 0, 0, 0, 0, 0, 0, 0, 0, 0, 0, 0, 0, 0, 0, 0, 0, 0, 0, 0, 0, 0, 0, 0, 0, 0, 0, 0, 0, 0, 0, 0, 0, 0, 0, 0, 0, 0, 0, 0, 0, 1, 1, 1, 1, 1, 1, 1, 1, 1, 1, 1, 1, 1, 1, 1, 1, 1, 1, 1, 1, 1, 1, 1, 1, 1, 1, 2, 2, 2, 2, 2, 2, 2, 2, 2, 2, 2, 2, 2, 2, 2, 2, 2, 2, 2, 2, 2, 2, 2, 2, 2, 2, 2, 2, 2, 2, 2, 2, 2, 2, 2, 2, 2, 2, 2, 2, 2, 2, 2, 2, 2, 2, 2, 2, 2, 2, 2, 2, 2, 2, 2, 2, 2, 2, 2, 2, 2, 2, 2, 2, 2, 2, 2, 2, 2, 2, 2, 2, 2, 2, 2, 2, 2, 2, 2, 2, 2, 2, 2, 2, 2, 2, 2, 2, 2, 2, 2, 2, 2, 2, 2, 2, 2, 2, 2, 2, 2, 2, 2, 2, 2, 2, 2, 2, 2, 2, 2, 2, 2, 2, 2, 2, 2, 2, 2, 2, 2, 2, 2, 2, 2, 2, 2, 2, 0, 0, 0, 0, 0, 0, 0, 0, 0, 0, 0, 0, 0, 0, 0, 0, 0, 0, 0, 0, 0, 0, 0, 0, 0, 0, 0, 0, 0, 0, 0, 0, 0, 0, 0, 0, 0, 0, 0, 0, 0, 0, 0, 0, 0, 0, 0, 0, 0, 0, 0, 0, 0, 0, 0, 0, 0, 0, 0, 0, 0, 0, 0, 0, 0, 0, 0, 0, 0, 0, 0, 0, 0, 0, 0, 0, 0, 0, 0, 0])
me_cylinder_010.materials.append(mat_material_001)
me_cylinder_010.materials.append(mat_material_002)
me_cylinder_010.materials.append(mat_material_005)
me_cylinder_010.use_remesh_preserve_volume = False
me_cylinder_010.use_remesh_preserve_attributes = False
me_cylinder_010.use_mirror_vertex_groups = False
me_cylinder_010.update()

# ---- objects
ob_cylinder_008 = bpy.data.objects.new('Cylinder.008', me_cylinder_010)

# ---- transforms, parenting, visibility, modifiers, constraints
ob_cylinder_008.location = (-8.046, 0.1506, 3.716)
ob_cylinder_008.scale = (-0.1291, -0.1291, -3.193)
ob_cylinder_008.lineart.crease_threshold = 0.0

# ---- collection membership
col_collection_1.objects.link(ob_cylinder_008)

# ---- scene / render settings (as saved in the file)
scene.frame_start = 1; scene.frame_end = 250; scene.frame_set(1)
scene.render.engine = 'CYCLES'
scene.render.resolution_percentage = 50
scene.render.dither_intensity = 0.0
scene.cycles.use_denoising = False
scene.cycles.samples = 128
scene.cycles.sampling_pattern = 'TABULATED_SOBOL'
scene.cycles.light_sampling_threshold = 0.0
scene.cycles.use_adaptive_sampling = False
scene.cycles.use_light_tree = False
scene.cycles.blur_glossy = 0.0
scene.cycles.sample_clamp_indirect = 0.0
scene.view_settings.view_transform = 'Standard'
bpy.context.view_layer.update()

# ---- added for rendering (the .blend has no active camera and no usable light): camera, sun
cam_auto = bpy.data.cameras.new('AutoCamera')
cam_auto.lens = 50.0
cam_auto.sensor_width = 36.0
cam_auto.clip_end = 1000.0
ob_auto_camera = bpy.data.objects.new('AutoCamera', cam_auto)
scene.collection.objects.link(ob_auto_camera)
ob_auto_camera.location = (-1.01355, -8.28208, 9.15848)
ob_auto_camera.rotation_euler = (1.09748, -7.21219e-08, 0.694738)
scene.camera = ob_auto_camera
light_auto_sun = bpy.data.lights.new('AutoSun', 'SUN')
light_auto_sun.energy = 3.0
light_auto_sun.angle = 0.0523599
ob_auto_sun = bpy.data.objects.new('AutoSun', light_auto_sun)
scene.collection.objects.link(ob_auto_sun)
ob_auto_sun.rotation_euler = (0.872665, 0.174533, 0.523599)
bpy.context.view_layer.update()
